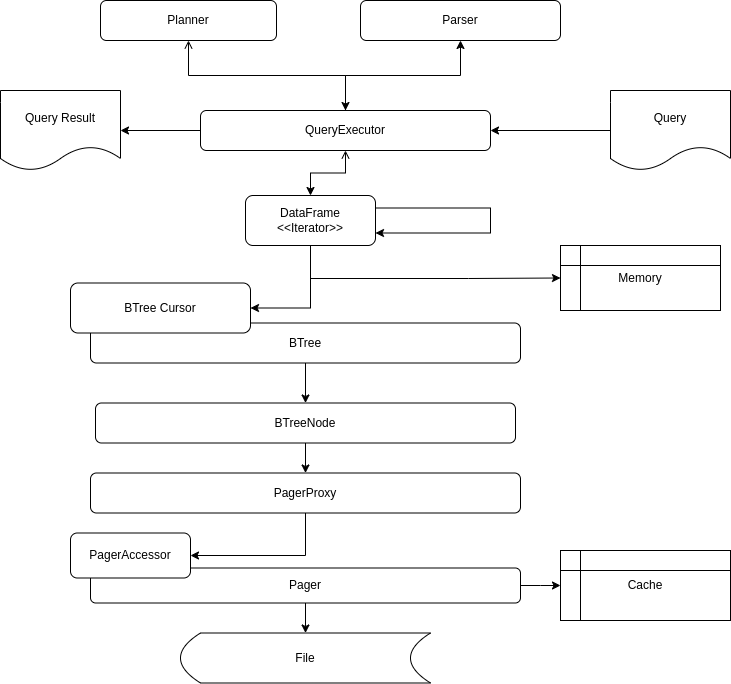

The diagram above was exported from draw.io. Its source (the exported page's mxGraphModel, read from the mxfile embedded in the PNG):
<mxGraphModel dx="869" dy="344" grid="1" gridSize="10" guides="1" tooltips="1" connect="1" arrows="1" fold="1" page="1" pageScale="1" pageWidth="827" pageHeight="1169" math="0" shadow="0">
  <root>
    <mxCell id="0" />
    <mxCell id="1" parent="0" />
    <mxCell id="4" style="edgeStyle=orthogonalEdgeStyle;rounded=0;orthogonalLoop=1;jettySize=auto;html=1;entryX=0.5;entryY=0;entryDx=0;entryDy=0;" parent="1" source="2" target="3" edge="1">
      <mxGeometry relative="1" as="geometry" />
    </mxCell>
    <mxCell id="11" style="edgeStyle=orthogonalEdgeStyle;rounded=0;orthogonalLoop=1;jettySize=auto;html=1;entryX=0;entryY=0.5;entryDx=0;entryDy=0;" parent="1" source="2" edge="1">
      <mxGeometry relative="1" as="geometry">
        <mxPoint x="580" y="735" as="targetPoint" />
      </mxGeometry>
    </mxCell>
    <mxCell id="2" value="Pager" style="rounded=1;whiteSpace=wrap;html=1;" parent="1" vertex="1">
      <mxGeometry x="110" y="717.5" width="430" height="35" as="geometry" />
    </mxCell>
    <mxCell id="3" value="File" style="shape=dataStorage;whiteSpace=wrap;html=1;fixedSize=1;" parent="1" vertex="1">
      <mxGeometry x="200" y="782.5" width="250" height="50" as="geometry" />
    </mxCell>
    <mxCell id="5" value="PagerAccessor" style="rounded=1;whiteSpace=wrap;html=1;" parent="1" vertex="1">
      <mxGeometry x="90" y="682.5" width="120" height="45" as="geometry" />
    </mxCell>
    <mxCell id="7" style="edgeStyle=orthogonalEdgeStyle;rounded=0;orthogonalLoop=1;jettySize=auto;html=1;entryX=1;entryY=0.5;entryDx=0;entryDy=0;" parent="1" source="6" target="5" edge="1">
      <mxGeometry relative="1" as="geometry" />
    </mxCell>
    <mxCell id="6" value="PagerProxy" style="rounded=1;whiteSpace=wrap;html=1;" parent="1" vertex="1">
      <mxGeometry x="110" y="622.5" width="430" height="40" as="geometry" />
    </mxCell>
    <mxCell id="12" style="edgeStyle=orthogonalEdgeStyle;rounded=0;orthogonalLoop=1;jettySize=auto;html=1;" parent="1" source="8" target="6" edge="1">
      <mxGeometry relative="1" as="geometry" />
    </mxCell>
    <mxCell id="8" value="BTreeNode" style="rounded=1;whiteSpace=wrap;html=1;" parent="1" vertex="1">
      <mxGeometry x="115" y="552.5" width="420" height="40" as="geometry" />
    </mxCell>
    <mxCell id="9" value="Cache" style="shape=internalStorage;whiteSpace=wrap;html=1;backgroundOutline=1;" parent="1" vertex="1">
      <mxGeometry x="580" y="700" width="170" height="70" as="geometry" />
    </mxCell>
    <mxCell id="14" value="" style="edgeStyle=orthogonalEdgeStyle;rounded=0;orthogonalLoop=1;jettySize=auto;html=1;" parent="1" source="13" target="8" edge="1">
      <mxGeometry relative="1" as="geometry" />
    </mxCell>
    <mxCell id="13" value="BTree" style="rounded=1;whiteSpace=wrap;html=1;" parent="1" vertex="1">
      <mxGeometry x="110" y="472.5" width="430" height="40" as="geometry" />
    </mxCell>
    <mxCell id="15" value="BTree Cursor" style="rounded=1;whiteSpace=wrap;html=1;" parent="1" vertex="1">
      <mxGeometry x="90" y="432.5" width="180" height="50" as="geometry" />
    </mxCell>
    <mxCell id="18" style="edgeStyle=elbowEdgeStyle;rounded=0;orthogonalLoop=1;jettySize=auto;html=1;entryX=1;entryY=0.5;entryDx=0;entryDy=0;" parent="1" target="15" edge="1">
      <mxGeometry relative="1" as="geometry">
        <Array as="points">
          <mxPoint x="330" y="450" />
        </Array>
        <mxPoint x="330" y="395" as="sourcePoint" />
        <mxPoint x="260" y="457.5" as="targetPoint" />
      </mxGeometry>
    </mxCell>
    <mxCell id="35" style="edgeStyle=orthogonalEdgeStyle;rounded=0;orthogonalLoop=1;jettySize=auto;html=1;entryX=0;entryY=0.5;entryDx=0;entryDy=0;" parent="1" source="16" target="19" edge="1">
      <mxGeometry relative="1" as="geometry">
        <Array as="points">
          <mxPoint x="330" y="428" />
          <mxPoint x="488" y="428" />
        </Array>
      </mxGeometry>
    </mxCell>
    <mxCell id="16" value="&lt;span style=&quot;background-color: initial;&quot;&gt;DataFrame &amp;lt;&amp;lt;Iterator&amp;gt;&amp;gt;&lt;/span&gt;" style="rounded=1;whiteSpace=wrap;html=1;" parent="1" vertex="1">
      <mxGeometry x="265" y="345" width="130" height="50" as="geometry" />
    </mxCell>
    <mxCell id="19" value="Memory" style="shape=internalStorage;whiteSpace=wrap;html=1;backgroundOutline=1;" parent="1" vertex="1">
      <mxGeometry x="580" y="395" width="160" height="65" as="geometry" />
    </mxCell>
    <mxCell id="24" style="edgeStyle=orthogonalEdgeStyle;rounded=0;orthogonalLoop=1;jettySize=auto;html=1;entryX=0.5;entryY=0;entryDx=0;entryDy=0;startArrow=open;startFill=0;" parent="1" source="21" target="16" edge="1">
      <mxGeometry relative="1" as="geometry" />
    </mxCell>
    <mxCell id="38" style="edgeStyle=orthogonalEdgeStyle;rounded=0;orthogonalLoop=1;jettySize=auto;html=1;entryX=1;entryY=0.5;entryDx=0;entryDy=0;" parent="1" source="21" target="22" edge="1">
      <mxGeometry relative="1" as="geometry" />
    </mxCell>
    <mxCell id="40" style="edgeStyle=orthogonalEdgeStyle;rounded=0;orthogonalLoop=1;jettySize=auto;html=1;entryX=0.5;entryY=1;entryDx=0;entryDy=0;" parent="1" source="21" target="27" edge="1">
      <mxGeometry relative="1" as="geometry" />
    </mxCell>
    <mxCell id="21" value="QueryExecutor" style="rounded=1;whiteSpace=wrap;html=1;" parent="1" vertex="1">
      <mxGeometry x="220" y="260" width="290" height="40" as="geometry" />
    </mxCell>
    <mxCell id="22" value="Query Result" style="shape=document;whiteSpace=wrap;html=1;boundedLbl=1;" parent="1" vertex="1">
      <mxGeometry x="20" y="240" width="120" height="80" as="geometry" />
    </mxCell>
    <mxCell id="41" style="edgeStyle=orthogonalEdgeStyle;rounded=0;orthogonalLoop=1;jettySize=auto;html=1;entryX=0.5;entryY=0;entryDx=0;entryDy=0;startArrow=open;startFill=0;" parent="1" source="26" target="21" edge="1">
      <mxGeometry relative="1" as="geometry" />
    </mxCell>
    <mxCell id="26" value="Planner" style="rounded=1;whiteSpace=wrap;html=1;" parent="1" vertex="1">
      <mxGeometry x="120" y="150" width="176" height="40" as="geometry" />
    </mxCell>
    <mxCell id="27" value="Parser" style="rounded=1;whiteSpace=wrap;html=1;" parent="1" vertex="1">
      <mxGeometry x="380" y="150" width="200" height="40" as="geometry" />
    </mxCell>
    <mxCell id="36" style="edgeStyle=orthogonalEdgeStyle;rounded=0;orthogonalLoop=1;jettySize=auto;html=1;entryX=1;entryY=0.5;entryDx=0;entryDy=0;" parent="1" source="31" target="21" edge="1">
      <mxGeometry relative="1" as="geometry" />
    </mxCell>
    <mxCell id="31" value="Query" style="shape=document;whiteSpace=wrap;html=1;boundedLbl=1;" parent="1" vertex="1">
      <mxGeometry x="630" y="240" width="120" height="80" as="geometry" />
    </mxCell>
    <mxCell id="34" style="edgeStyle=orthogonalEdgeStyle;rounded=0;orthogonalLoop=1;jettySize=auto;html=1;exitX=1;exitY=0.25;exitDx=0;exitDy=0;entryX=1;entryY=0.75;entryDx=0;entryDy=0;" parent="1" source="16" target="16" edge="1">
      <mxGeometry relative="1" as="geometry">
        <Array as="points">
          <mxPoint x="510" y="357" />
          <mxPoint x="510" y="383" />
        </Array>
      </mxGeometry>
    </mxCell>
  </root>
</mxGraphModel>